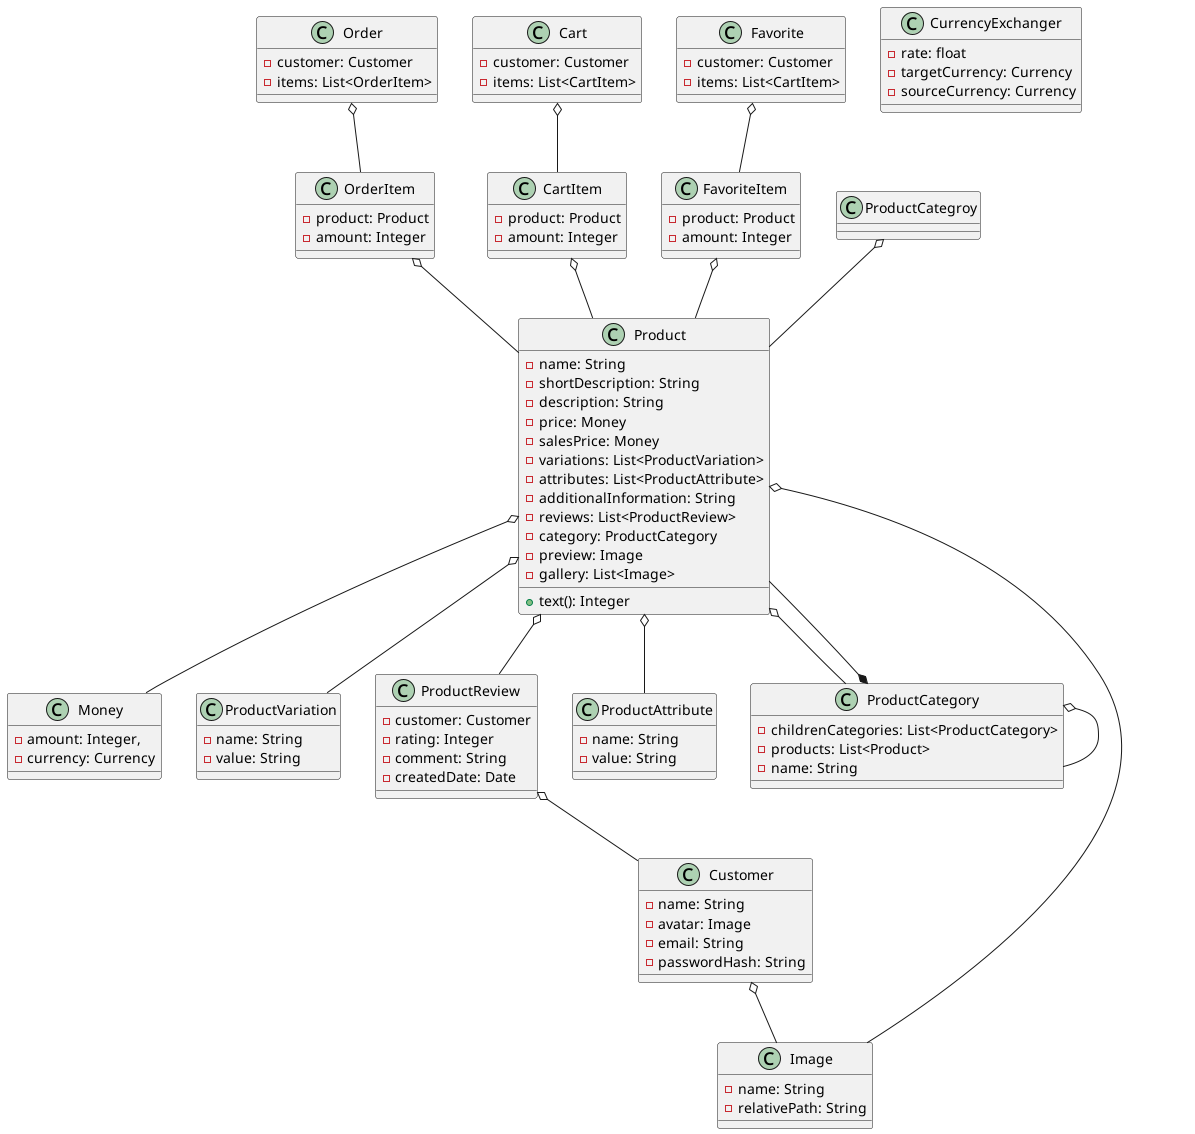

The diagram above was rendered by PlantUML. Its source (embedded in the PNG):
@startuml
skinparam groupInheritance 2
!include Product.txt

class Money {
	-amount: Integer,
	-currency: Currency
}

class ProductVariation {
	-name: String
	-value: String
}

class ProductReview {
	-customer: Customer
	-rating: Integer
	-comment: String
	-createdDate: Date
}

class ProductAttribute {
	-name: String
	-value: String
}

class ProductCategory {
	-childrenCategories: List<ProductCategory>
	-products: List<Product>
	-name: String
}

class Image {
	-name: String
	-relativePath: String
}

class CurrencyExchanger {
	-rate: float
	-targetCurrency: Currency
	-sourceCurrency: Currency
}
class Customer {
	-name: String
	-avatar: Image
	-email: String
	-passwordHash: String
}
class Order {
	-customer: Customer
	-items: List<OrderItem>
}
class OrderItem {
	-product: Product
	-amount: Integer
}

class Cart {
	-customer: Customer
	-items: List<CartItem>
}
class CartItem {
	-product: Product
	-amount: Integer
}

class Favorite {
	-customer: Customer
	-items: List<CartItem>
}
class FavoriteItem {
	-product: Product
	-amount: Integer
}

Order o-- OrderItem
OrderItem o-- Product

Cart o-- CartItem
CartItem o-- Product

Favorite o-- FavoriteItem
FavoriteItem o-- Product

Product o-- Money
Product o-- ProductVariation
Product o-- ProductReview
Product o-- ProductAttribute
Product o-- ProductCategory
Product o-- Image
ProductCategory *-- Product

ProductReview o-- Customer

ProductCategory o-- ProductCategory
ProductCategroy o-- Product

Customer o-- Image
@enduml